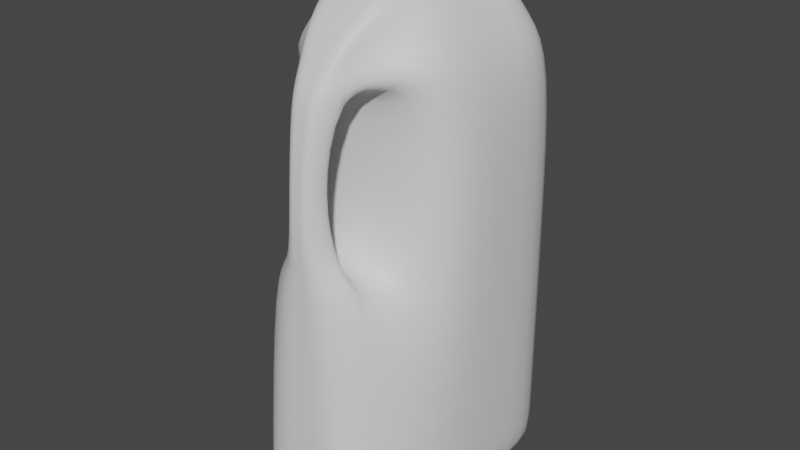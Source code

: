 # Source: Milk.blend  (saved by Blender 3.3.6; exported with 4.5.12 LTS)
import bpy
from mathutils import Matrix  # noqa: F401  (used for matrix-valued properties, if any)

bpy.ops.wm.read_factory_settings(use_empty=True)
scene = bpy.context.scene
scene.name = 'Scene'

# ---- collections
col_collection = bpy.data.collections.new('Collection'); scene.collection.children.link(col_collection)

# ---- materials (node trees are filled in below, after node groups)
mat_material = bpy.data.materials.new('Material')
mat_material.alpha_threshold = 0.0
mat_material.use_transparent_shadow = False
mat_material.roughness = 0.5
mat_material.line_color = (0.0, 0.0, 0.0, 1.0)

# ---- material node trees
mat_material.use_nodes = True; mat_material.node_tree.nodes.clear()
_N = mat_material.node_tree.nodes; _L = mat_material.node_tree.links
n0 = _N.new('ShaderNodeOutputMaterial'); n0.name = 'Material Output'; n0.location = (300, 300)
n1 = _N.new('ShaderNodeBsdfPrincipled'); n1.name = 'Principled BSDF'; n1.location = (10, 300)
n1.distribution = 'GGX'
n1.subsurface_method = 'RANDOM_WALK_SKIN'
n1.inputs[3].default_value = 1.45
n1.inputs[27].default_value = (0.0, 0.0, 0.0, 1.0)
n1.inputs[28].default_value = 1.0
_L.new(n1.outputs[0], n0.inputs[0])
n0.is_active_output = True

# ---- world
world_world = bpy.data.worlds.new('World'); scene.world = world_world
world_world.use_nodes = True; world_world.node_tree.nodes.clear()
_N = world_world.node_tree.nodes; _L = world_world.node_tree.links
n0 = _N.new('ShaderNodeOutputWorld'); n0.name = 'World Output'; n0.location = (300, 300)
n1 = _N.new('ShaderNodeBackground'); n1.name = 'Background'; n1.location = (10, 300)
n1.inputs[0].default_value = (0.05088, 0.05088, 0.05088, 1.0)
_L.new(n1.outputs[0], n0.inputs[0])
n0.is_active_output = True
world_world.color = (0.05088, 0.05088, 0.05088)
world_world.use_sun_shadow = False
world_world.sun_shadow_jitter_overblur = 0.0

# ---- meshes
me_cube = bpy.data.meshes.new('Cube')
me_cube.from_pydata([(0.5607, 0.3998, 2.427), (0.85, 0.811, -2.0), (0.425, -0.3125, 2.5), (0.85, -0.75, -2.0), (-0.5607, 0.3998, 2.427), (-0.85, 0.811, -2.0), (-0.425, -0.3125, 2.5), (-0.85, -0.75, -2.0), (0.85, 0.7782, 1.732), (0.85, 0.811, 0.25), (-0.85, -0.75, 0.25), (-0.85, -0.7172, 1.825), (0.85, -0.7172, 1.825), (0.85, -0.75, 0.25), (-0.85, 0.7782, 1.732), (-0.85, 0.811, 0.25), (-0.25, -1.133, 1.844), (-0.3188, -0.7681, 2.454), (0.5796, -1.179, 0.2815), (0.5796, -1.25, -2.0), (0.3188, -0.7681, 2.454), (-0.5796, -1.25, -2.0), (-0.5796, -1.179, 0.2815), (0.25, -1.133, 1.844), (-0.125, -1.342, 1.732), (-0.2125, -1.088, 2.186), (0.2125, -1.088, 2.186), (0.125, -1.342, 1.732), (0.2611, -1.429, 0.2815), (0.4172, -1.5, -1.85), (-0.4172, -1.5, -1.85), (-0.2611, -1.429, 0.2815), (0.85, 0.811, -1.75), (0.85, -0.75, -1.75), (-0.85, 0.811, -1.75), (-0.85, -0.75, -1.75), (0.5796, -1.25, -1.75), (-0.5796, -1.25, -1.75), (0.4172, -1.5, -1.619), (-0.4172, -1.5, -1.619), (-0.6021, -0.4839, 2.206), (0.7305, 0.5973, 2.072), (0.6021, -0.4839, 2.206), (-0.7305, 0.5973, 2.072), (-0.2825, -0.9619, 2.077), (0.2825, -0.9619, 2.077), (-0.1195, -1.278, 1.849), (0.1195, -1.278, 1.849), (0.2833, 1.0, -2.0), (-0.2833, 1.0, -2.0), (0.1667, -0.3125, 2.55), (-0.1667, -0.3125, 2.55), (-0.2833, -0.75, -2.0), (0.2833, -0.75, -2.0), (-0.1869, 0.5889, 2.427), (0.1869, 0.5889, 2.427), (-0.2833, 1.0, 0.25), (0.2833, 1.0, 0.25), (-0.2833, 0.9672, 1.732), (0.2833, 0.9672, 1.732), (0.1063, -0.7681, 2.454), (-0.1063, -0.7681, 2.454), (-0.1932, -1.25, -2.0), (0.1932, -1.25, -2.0), (0.07083, -1.088, 2.186), (-0.07083, -1.088, 2.186), (0.04167, -1.342, 1.732), (-0.04167, -1.342, 1.732), (-0.03542, -1.5, -1.85), (0.03542, -1.5, -1.85), (0.03542, -1.429, 0.2815), (-0.03542, -1.429, 0.2815), (0.03542, -1.5, -1.619), (-0.03542, -1.5, -1.619), (-0.2833, 1.0, -1.75), (0.2833, 1.0, -1.75), (0.03984, -1.278, 1.849), (-0.03984, -1.278, 1.849), (-0.2435, 0.7863, 2.072), (0.2435, 0.7863, 2.072), (0.0, -0.8125, 0.4271), (0.0, -0.8047, 1.711), (0.0, -1.188, 0.4271), (0.0, -1.086, 1.711), (0.155, -1.255, 1.029), (-0.07752, -1.447, 0.9739), (-0.155, -1.255, 1.029), (0.07752, -1.447, 0.9739), (0.02584, -1.447, 0.9739), (-0.02584, -1.447, 0.9739), (0.0, -1.222, 1.043), (0.5312, -0.925, 1.835), (-0.5312, -0.925, 1.835), (0.3719, -0.5403, 2.477), (-0.3719, -0.5403, 2.477), (-0.4423, -0.7229, 2.141), (0.4423, -0.7229, 2.141), (0.124, -0.5403, 2.548), (-0.124, -0.5403, 2.548), (0.0, -0.9453, 1.711), (-0.85, 0.125, -2.0), (0.425, 0.125, 2.5), (-0.425, 0.125, 2.5), (0.85, 0.125, -2.0), (0.85, 0.125, 0.25), (0.85, 0.1414, 1.746), (-0.85, 0.125, 0.25), (-0.85, 0.1414, 1.746), (-0.85, 0.125, -1.75), (0.85, 0.125, -1.75), (0.6331, 0.1624, 2.118), (-0.6331, 0.1624, 2.118), (-0.2833, 0.125, -2.0), (0.2833, 0.125, -2.0), (0.1667, 0.125, 2.55), (-0.1667, 0.125, 2.55), (0.3262, -0.5219, 2.7), (-0.3262, -0.5219, 2.7), (0.3262, 0.3344, 2.7), (-0.3262, 0.3344, 2.7), (0.2954, -1.192, 0.4108), (-0.2954, -1.192, 0.4108), (0.1337, -1.432, 0.4013), (0.01946, -1.432, 0.4013), (-0.01946, -1.432, 0.4013), (0.0, -1.193, 0.5335), (-0.1337, -1.432, 0.4013)], [], [(115, 102, 6, 51), (96, 93, 20, 45), (113, 103, 3, 53), (111, 102, 4, 43), (110, 101, 2, 42), (75, 57, 9, 32), (57, 59, 8, 9), (109, 104, 13, 33), (104, 105, 12, 13), (108, 106, 15, 34), (106, 107, 14, 15), (99, 91, 23, 83), (80, 81, 11, 10), (61, 17, 25, 65), (37, 21, 30, 39), (35, 7, 21, 37), (79, 55, 0, 41), (53, 3, 19, 63), (98, 94, 17, 61), (80, 10, 22, 82), (33, 13, 18, 36), (95, 92, 16, 44), (77, 65, 25, 46), (126, 121, 22, 31), (44, 16, 24, 46), (73, 71, 31, 39), (63, 19, 29, 69), (36, 18, 28, 38), (125, 120, 18, 82), (120, 122, 28, 18), (124, 126, 31, 71), (19, 36, 38, 29), (68, 73, 39, 30), (3, 33, 36, 19), (10, 35, 37, 22), (22, 37, 39, 31), (100, 108, 34, 5), (103, 109, 33, 3), (48, 75, 32, 1), (45, 20, 26, 47), (23, 45, 47, 27), (17, 44, 46, 25), (67, 77, 46, 24), (94, 95, 44, 17), (59, 79, 41, 8), (105, 110, 42, 12), (107, 111, 43, 14), (91, 96, 45, 23), (14, 43, 78, 58), (58, 78, 79, 59), (27, 47, 76, 66), (66, 76, 77, 67), (5, 34, 74, 49), (49, 74, 75, 48), (29, 38, 72, 69), (69, 72, 73, 68), (122, 123, 70, 28), (123, 124, 71, 70), (21, 62, 68, 30), (62, 63, 69, 68), (38, 28, 70, 72), (72, 70, 71, 73), (47, 26, 64, 76), (76, 64, 65, 77), (93, 97, 60, 20), (97, 98, 61, 60), (7, 52, 62, 21), (52, 53, 63, 62), (43, 4, 54, 78), (78, 54, 55, 79), (20, 60, 64, 26), (60, 61, 65, 64), (15, 14, 58, 56), (56, 58, 59, 57), (34, 15, 56, 74), (74, 56, 57, 75), (100, 112, 52, 7), (112, 113, 53, 52), (101, 114, 50, 2), (50, 114, 118, 116), (121, 125, 82, 22), (13, 80, 82, 18), (13, 12, 81, 80), (92, 99, 83, 16), (16, 83, 90, 86), (66, 67, 89, 88), (27, 66, 88, 87), (67, 24, 85, 89), (23, 27, 87, 84), (83, 23, 84, 90), (24, 16, 86, 85), (11, 81, 99, 92), (50, 51, 98, 97), (2, 50, 97, 93), (12, 42, 96, 91), (6, 40, 95, 94), (40, 11, 92, 95), (51, 6, 94, 98), (81, 12, 91, 99), (42, 2, 93, 96), (55, 54, 115, 114), (0, 55, 114, 101), (49, 48, 113, 112), (5, 49, 112, 100), (11, 40, 111, 107), (8, 41, 110, 105), (1, 32, 109, 103), (7, 35, 108, 100), (10, 11, 107, 106), (35, 10, 106, 108), (9, 8, 105, 104), (32, 9, 104, 109), (41, 0, 101, 110), (40, 6, 102, 111), (48, 1, 103, 113), (54, 4, 102, 115), (118, 119, 117, 116), (51, 50, 116, 117), (114, 115, 119, 118), (115, 51, 117, 119), (86, 90, 125, 121), (88, 89, 124, 123), (87, 88, 123, 122), (89, 85, 126, 124), (84, 87, 122, 120), (90, 84, 120, 125), (85, 86, 121, 126)])
me_cube.polygons.foreach_set('use_smooth', [True] * 127)
_uv = me_cube.uv_layers.new(name='UVMap')
_uv.uv.foreach_set('vector', [0.7917, 0.625, 0.875, 0.625, 0.875, 0.75, 0.7917, 0.75, 0.5852, 0.75, 0.625, 0.75, 0.625, 0.75, 0.5801, 0.75, 0.2917, 0.625, 0.375, 0.625, 0.375, 0.75, 0.2917, 0.75, 0.5842, 0.125, 0.625, 0.125, 0.5984, 0.25, 0.5651, 0.25, 0.5842, 0.625, 0.625, 0.625, 0.625, 0.75, 0.5903, 0.75, 0.3854, 0.4167, 0.4583, 0.4167, 0.4583, 0.5, 0.3854, 0.5, 0.4583, 0.4167, 0.5417, 0.4167, 0.5417, 0.5, 0.4583, 0.5, 0.3854, 0.625, 0.4583, 0.625, 0.4583, 0.75, 0.3854, 0.75, 0.4583, 0.625, 0.5417, 0.625, 0.5417, 0.75, 0.4583, 0.75, 0.3854, 0.125, 0.4583, 0.125, 0.4583, 0.25, 0.3854, 0.25, 0.4583, 0.125, 0.5417, 0.125, 0.5417, 0.25, 0.4583, 0.25, 0.5417, 0.875, 0.5417, 0.75, 0.5417, 0.75, 0.5417, 0.875, 0.4583, 0.875, 0.5417, 0.875, 0.5417, 1.0, 0.4583, 1.0, 0.7917, 0.75, 0.875, 0.75, 0.875, 0.75, 0.7917, 0.75, 0.3854, 0.0, 0.375, 0.0, 0.375, 0.0, 0.3854, 0.0, 0.3854, 0.0, 0.375, 0.0, 0.375, 0.0, 0.3854, 0.0, 0.5651, 0.4167, 0.5984, 0.4167, 0.5984, 0.5, 0.5651, 0.5, 0.2917, 0.75, 0.375, 0.75, 0.375, 0.75, 0.2917, 0.75, 0.7917, 0.75, 0.875, 0.75, 0.875, 0.75, 0.7917, 0.75, 0.4583, 0.875, 0.4583, 1.0, 0.4583, 1.0, 0.4583, 0.875, 0.3854, 0.75, 0.4583, 0.75, 0.4583, 0.75, 0.3854, 0.75, 0.5852, 0.0, 0.5417, 0.0, 0.5417, 0.0, 0.5801, 0.0, 0.5658, 0.9271, 0.6619, 1.0, 0.6803, 1.125, 0.5681, 1.016, 0.5417, 0.0, 0.5417, 0.0, 0.5417, 0.0, 0.5417, 0.0, 0.5801, 0.0, 0.5417, 0.0, 0.5417, 0.0, 0.5612, 0.0, 0.3854, 0.9167, 0.4583, 0.9167, 0.4583, 1.0, 0.3854, 1.0, 0.2917, 0.75, 0.375, 0.75, 0.375, 0.75, 0.2917, 0.75, 0.3854, 0.75, 0.4583, 0.75, 0.4583, 0.75, 0.3854, 0.75, 0.5417, 0.875, 0.5417, 0.75, 0.5417, 0.75, 0.5417, 0.875, 0.5417, 0.75, 0.5417, 0.75, 0.5417, 0.75, 0.5417, 0.75, 0.5417, 0.9167, 0.5417, 1.0, 0.5417, 1.0, 0.5417, 0.9167, 0.375, 0.75, 0.3854, 0.75, 0.3854, 0.75, 0.375, 0.75, 0.375, 0.9167, 0.3854, 0.9167, 0.3854, 1.0, 0.375, 1.0, 0.375, 0.75, 0.3854, 0.75, 0.3854, 0.75, 0.375, 0.75, 0.4583, 0.0, 0.3854, 0.0, 0.3854, 0.0, 0.4583, 0.0, 0.4583, 0.0, 0.3854, 0.0, 0.3854, 0.0, 0.4583, 0.0, 0.375, 0.125, 0.3854, 0.125, 0.3854, 0.25, 0.375, 0.25, 0.375, 0.625, 0.3854, 0.625, 0.3854, 0.75, 0.375, 0.75, 0.375, 0.4167, 0.3854, 0.4167, 0.3854, 0.5, 0.375, 0.5, 0.5801, 0.75, 0.625, 0.75, 0.625, 0.75, 0.5612, 0.75, 0.5417, 0.75, 0.5801, 0.75, 0.5612, 0.75, 0.5417, 0.75, 0.625, 0.0, 0.5801, 0.0, 0.5612, 0.0, 0.625, 0.0, 0.5417, 0.9167, 0.5658, 0.9271, 0.5681, 1.016, 0.5417, 1.0, 0.625, 0.0, 0.5852, 0.0, 0.5801, 0.0, 0.625, 0.0, 0.5417, 0.4167, 0.5651, 0.4167, 0.5651, 0.5, 0.5417, 0.5, 0.5417, 0.625, 0.5842, 0.625, 0.5903, 0.75, 0.5417, 0.75, 0.5417, 0.125, 0.5842, 0.125, 0.5651, 0.25, 0.5417, 0.25, 0.5417, 0.75, 0.5852, 0.75, 0.5801, 0.75, 0.5417, 0.75, 0.5417, 0.25, 0.5651, 0.25, 0.5651, 0.3333, 0.5417, 0.3333, 0.5417, 0.3333, 0.5651, 0.3333, 0.5651, 0.4167, 0.5417, 0.4167, 0.5417, 0.75, 0.5612, 0.75, 0.5635, 0.8385, 0.5417, 0.8333, 0.5417, 0.8333, 0.5635, 0.8385, 0.5658, 0.9271, 0.5417, 0.9167, 0.375, 0.25, 0.3854, 0.25, 0.3854, 0.3333, 0.375, 0.3333, 0.375, 0.3333, 0.3854, 0.3333, 0.3854, 0.4167, 0.375, 0.4167, 0.375, 0.75, 0.3854, 0.75, 0.3854, 0.8333, 0.375, 0.8333, 0.375, 0.8333, 0.3854, 0.8333, 0.3854, 0.9167, 0.375, 0.9167, 0.5417, 0.75, 0.5417, 0.8333, 0.5417, 0.8333, 0.5417, 0.75, 0.5417, 0.8333, 0.5417, 0.9167, 0.5417, 0.9167, 0.5417, 0.8333, 0.125, 0.75, 0.2083, 0.75, 0.2083, 0.75, 0.125, 0.75, 0.2083, 0.75, 0.2917, 0.75, 0.2917, 0.75, 0.2083, 0.75, 0.3854, 0.75, 0.4583, 0.75, 0.4583, 0.8333, 0.3854, 0.8333, 0.3854, 0.8333, 0.4583, 0.8333, 0.4583, 0.9167, 0.3854, 0.9167, 0.5612, 0.75, 0.625, 0.75, 0.6434, 0.875, 0.5635, 0.8385, 0.5635, 0.8385, 0.6434, 0.875, 0.6619, 1.0, 0.5658, 0.9271, 0.625, 0.75, 0.7083, 0.75, 0.7083, 0.75, 0.625, 0.75, 0.7083, 0.75, 0.7917, 0.75, 0.7917, 0.75, 0.7083, 0.75, 0.125, 0.75, 0.2083, 0.75, 0.2083, 0.75, 0.125, 0.75, 0.2083, 0.75, 0.2917, 0.75, 0.2917, 0.75, 0.2083, 0.75, 0.5651, 0.25, 0.5984, 0.25, 0.5984, 0.3333, 0.5651, 0.3333, 0.5651, 0.3333, 0.5984, 0.3333, 0.5984, 0.4167, 0.5651, 0.4167, 0.625, 0.75, 0.7083, 0.75, 0.7083, 0.75, 0.625, 0.75, 0.7083, 0.75, 0.7917, 0.75, 0.7917, 0.75, 0.7083, 0.75, 0.4583, 0.25, 0.5417, 0.25, 0.5417, 0.3333, 0.4583, 0.3333, 0.4583, 0.3333, 0.5417, 0.3333, 0.5417, 0.4167, 0.4583, 0.4167, 0.3854, 0.25, 0.4583, 0.25, 0.4583, 0.3333, 0.3854, 0.3333, 0.3854, 0.3333, 0.4583, 0.3333, 0.4583, 0.4167, 0.3854, 0.4167, 0.125, 0.625, 0.2083, 0.625, 0.2083, 0.75, 0.125, 0.75, 0.2083, 0.625, 0.2917, 0.625, 0.2917, 0.75, 0.2083, 0.75, 0.625, 0.625, 0.7083, 0.625, 0.7083, 0.75, 0.625, 0.75, 0.7083, 0.75, 0.7083, 0.625, 0.7083, 0.625, 0.7083, 0.75, 0.5417, 1.0, 0.5417, 0.875, 0.5417, 0.875, 0.5417, 1.0, 0.4583, 0.75, 0.4583, 0.875, 0.4583, 0.875, 0.4583, 0.75, 0.4583, 0.75, 0.5417, 0.75, 0.5417, 0.875, 0.4583, 0.875, 0.5417, 1.0, 0.5417, 0.875, 0.5417, 0.875, 0.5417, 1.0, 0.5417, 1.0, 0.5417, 0.875, 0.5417, 0.875, 0.5417, 1.0, 0.5417, 0.8333, 0.5417, 0.9167, 0.5417, 0.9167, 0.5417, 0.8333, 0.5417, 0.75, 0.5417, 0.8333, 0.5417, 0.8333, 0.5417, 0.75, 0.5417, 0.9167, 0.5417, 1.0, 0.5417, 1.0, 0.5417, 0.9167, 0.5417, 0.75, 0.5417, 0.75, 0.5417, 0.75, 0.5417, 0.75, 0.5417, 0.875, 0.5417, 0.75, 0.5417, 0.75, 0.5417, 0.875, 0.5417, 0.0, 0.5417, 0.0, 0.5417, 0.0, 0.5417, 0.0, 0.5417, 1.0, 0.5417, 0.875, 0.5417, 0.875, 0.5417, 1.0, 0.7083, 0.75, 0.7917, 0.75, 0.7917, 0.75, 0.7083, 0.75, 0.625, 0.75, 0.7083, 0.75, 0.7083, 0.75, 0.625, 0.75, 0.5417, 0.75, 0.5903, 0.75, 0.5852, 0.75, 0.5417, 0.75, 0.625, 0.0, 0.5903, 0.0, 0.5852, 0.0, 0.625, 0.0, 0.5903, 0.0, 0.5417, 0.0, 0.5417, 0.0, 0.5852, 0.0, 0.7917, 0.75, 0.875, 0.75, 0.875, 0.75, 0.7917, 0.75, 0.5417, 0.875, 0.5417, 0.75, 0.5417, 0.75, 0.5417, 0.875, 0.5903, 0.75, 0.625, 0.75, 0.625, 0.75, 0.5852, 0.75, 0.6926, 0.4539, 0.8074, 0.4539, 0.7917, 0.625, 0.7083, 0.625, 0.5984, 0.5, 0.6926, 0.4539, 0.7083, 0.625, 0.625, 0.625, 0.2083, 0.5, 0.2917, 0.5, 0.2917, 0.625, 0.2083, 0.625, 0.125, 0.5, 0.2083, 0.5, 0.2083, 0.625, 0.125, 0.625, 0.5417, 0.0, 0.5903, 0.0, 0.5842, 0.125, 0.5417, 0.125, 0.5417, 0.5, 0.5651, 0.5, 0.5842, 0.625, 0.5417, 0.625, 0.375, 0.5, 0.3854, 0.5, 0.3854, 0.625, 0.375, 0.625, 0.375, 0.0, 0.3854, 0.0, 0.3854, 0.125, 0.375, 0.125, 0.4583, 0.0, 0.5417, 0.0, 0.5417, 0.125, 0.4583, 0.125, 0.3854, 0.0, 0.4583, 0.0, 0.4583, 0.125, 0.3854, 0.125, 0.4583, 0.5, 0.5417, 0.5, 0.5417, 0.625, 0.4583, 0.625, 0.3854, 0.5, 0.4583, 0.5, 0.4583, 0.625, 0.3854, 0.625, 0.5651, 0.5, 0.5984, 0.5, 0.625, 0.625, 0.5842, 0.625, 0.5903, 0.0, 0.625, 0.0, 0.625, 0.125, 0.5842, 0.125, 0.2917, 0.5, 0.375, 0.5, 0.375, 0.625, 0.2917, 0.625, 0.8074, 0.4539, 0.9195, 0.4561, 0.875, 0.625, 0.7917, 0.625, 0.7083, 0.625, 0.7917, 0.625, 0.7917, 0.75, 0.7083, 0.75, 0.7917, 0.75, 0.7083, 0.75, 0.7083, 0.75, 0.7917, 0.75, 0.7083, 0.625, 0.7917, 0.625, 0.7917, 0.625, 0.7083, 0.625, 0.7917, 0.625, 0.7917, 0.75, 0.7917, 0.75, 0.7917, 0.625, 0.5417, 1.0, 0.5417, 0.875, 0.5417, 0.875, 0.5417, 1.0, 0.5417, 0.8333, 0.5417, 0.9167, 0.5417, 0.9167, 0.5417, 0.8333, 0.5417, 0.75, 0.5417, 0.8333, 0.5417, 0.8333, 0.5417, 0.75, 0.5417, 0.9167, 0.5417, 1.0, 0.5417, 1.0, 0.5417, 0.9167, 0.5417, 0.75, 0.5417, 0.75, 0.5417, 0.75, 0.5417, 0.75, 0.5417, 0.875, 0.5417, 0.75, 0.5417, 0.75, 0.5417, 0.875, 0.5417, 0.0, 0.5417, 0.0, 0.5417, 0.0, 0.5417, 0.0])
me_cube.materials.append(mat_material)
me_cube.use_mirror_vertex_groups = False
me_cube.update()
me_cylinder = bpy.data.meshes.new('Cylinder')
me_cylinder.from_pydata([(-5.215e-09, 0.2157, 2.595), (-5.215e-09, 0.2157, 2.745), (0.2121, 0.1278, 2.595), (0.2121, 0.1278, 2.745), (0.3, -0.08432, 2.595), (0.3, -0.08432, 2.745), (0.2121, -0.2964, 2.595), (0.2121, -0.2964, 2.745), (-5.215e-09, -0.3843, 2.595), (-5.215e-09, -0.3843, 2.745), (-0.2121, -0.2964, 2.595), (-0.2121, -0.2964, 2.745), (-0.3, -0.08432, 2.595), (-0.3, -0.08432, 2.745), (-0.2121, 0.1278, 2.595), (-0.2121, 0.1278, 2.745), (-5.215e-09, 0.2157, 2.607), (-5.215e-09, 0.2157, 2.727), (0.2121, 0.1278, 2.727), (0.2121, 0.1278, 2.607), (0.3, -0.08432, 2.727), (0.3, -0.08432, 2.607), (0.2121, -0.2964, 2.727), (0.2121, -0.2964, 2.607), (-5.215e-09, -0.3843, 2.727), (-5.215e-09, -0.3843, 2.607), (-0.2121, -0.2964, 2.727), (-0.2121, -0.2964, 2.607), (-0.3, -0.08432, 2.727), (-0.3, -0.08432, 2.607), (-0.2121, 0.1278, 2.727), (-0.2121, 0.1278, 2.607)], [], [(17, 1, 3, 18), (18, 3, 5, 20), (20, 5, 7, 22), (22, 7, 9, 24), (24, 9, 11, 26), (26, 11, 13, 28), (3, 1, 15, 13, 11, 9, 7, 5), (28, 13, 15, 30), (30, 15, 1, 17), (0, 2, 4, 6, 8, 10, 12, 14), (14, 31, 16, 0), (31, 30, 17, 16), (12, 29, 31, 14), (29, 28, 30, 31), (10, 27, 29, 12), (27, 26, 28, 29), (8, 25, 27, 10), (25, 24, 26, 27), (6, 23, 25, 8), (23, 22, 24, 25), (4, 21, 23, 6), (21, 20, 22, 23), (2, 19, 21, 4), (19, 18, 20, 21), (0, 16, 19, 2), (16, 17, 18, 19)])
me_cylinder.polygons.foreach_set('use_smooth', [True] * 26)
_uv = me_cylinder.uv_layers.new(name='UVMap')
_uv.uv.foreach_set('vector', [1.0, 0.9417, 1.0, 1.0, 0.875, 1.0, 0.875, 0.9417, 0.875, 0.9417, 0.875, 1.0, 0.75, 1.0, 0.75, 0.9417, 0.75, 0.9417, 0.75, 1.0, 0.625, 1.0, 0.625, 0.9417, 0.625, 0.9417, 0.625, 1.0, 0.5, 1.0, 0.5, 0.9417, 0.5, 0.9417, 0.5, 1.0, 0.375, 1.0, 0.375, 0.9417, 0.375, 0.9417, 0.375, 1.0, 0.25, 1.0, 0.25, 0.9417, 0.4197, 0.4197, 0.25, 0.49, 0.08029, 0.4197, 0.01, 0.25, 0.08029, 0.08029, 0.25, 0.01, 0.4197, 0.08029, 0.49, 0.25, 0.25, 0.9417, 0.25, 1.0, 0.125, 1.0, 0.125, 0.9417, 0.125, 0.9417, 0.125, 1.0, 0.0, 1.0, 0.0, 0.9417, 0.75, 0.49, 0.9197, 0.4197, 0.99, 0.25, 0.9197, 0.08029, 0.75, 0.01, 0.5803, 0.08029, 0.51, 0.25, 0.5803, 0.4197, 0.125, 0.5, 0.125, 0.5417, 0.0, 0.5417, 0.0, 0.5, 0.125, 0.5417, 0.125, 0.9417, 0.0, 0.9417, 0.0, 0.5417, 0.25, 0.5, 0.25, 0.5417, 0.125, 0.5417, 0.125, 0.5, 0.25, 0.5417, 0.25, 0.9417, 0.125, 0.9417, 0.125, 0.5417, 0.375, 0.5, 0.375, 0.5417, 0.25, 0.5417, 0.25, 0.5, 0.375, 0.5417, 0.375, 0.9417, 0.25, 0.9417, 0.25, 0.5417, 0.5, 0.5, 0.5, 0.5417, 0.375, 0.5417, 0.375, 0.5, 0.5, 0.5417, 0.5, 0.9417, 0.375, 0.9417, 0.375, 0.5417, 0.625, 0.5, 0.625, 0.5417, 0.5, 0.5417, 0.5, 0.5, 0.625, 0.5417, 0.625, 0.9417, 0.5, 0.9417, 0.5, 0.5417, 0.75, 0.5, 0.75, 0.5417, 0.625, 0.5417, 0.625, 0.5, 0.75, 0.5417, 0.75, 0.9417, 0.625, 0.9417, 0.625, 0.5417, 0.875, 0.5, 0.875, 0.5417, 0.75, 0.5417, 0.75, 0.5, 0.875, 0.5417, 0.875, 0.9417, 0.75, 0.9417, 0.75, 0.5417, 1.0, 0.5, 1.0, 0.5417, 0.875, 0.5417, 0.875, 0.5, 1.0, 0.5417, 1.0, 0.9417, 0.875, 0.9417, 0.875, 0.5417])
me_cylinder.update()

# ---- objects
ob_cube = bpy.data.objects.new('Cube', me_cube)
ob_cylinder = bpy.data.objects.new('Cylinder', me_cylinder)

# ---- transforms, parenting, visibility, modifiers, constraints
ob_cube.location = (0.0, 0.0, 0.0)
ob_cube.lock_rotations_4d = False
ob_cube.empty_display_type = 'ARROWS'
ob_cube.lineart.crease_threshold = 0.0
_m = ob_cube.modifiers.new('Subdivision', 'SUBSURF')
ob_cylinder.location = (0.0, 0.0, 0.0)

# ---- collection membership
col_collection.objects.link(ob_cube)
col_collection.objects.link(ob_cylinder)

# ---- scene / render settings (as saved in the file)
scene.frame_start = 1; scene.frame_end = 250; scene.frame_set(1)
scene.render.engine = 'BLENDER_EEVEE_NEXT'
scene.cycles.sampling_pattern = 'TABULATED_SOBOL'
scene.cycles.use_light_tree = False
scene.view_settings.view_transform = 'Filmic'
bpy.context.view_layer.update()

# ---- added for rendering (the .blend has no active camera and no usable light): camera, sun
cam_auto = bpy.data.cameras.new('AutoCamera')
cam_auto.lens = 50.0
cam_auto.sensor_width = 36.0
cam_auto.clip_end = 1000.0
ob_auto_camera = bpy.data.objects.new('AutoCamera', cam_auto)
scene.collection.objects.link(ob_auto_camera)
ob_auto_camera.location = (5.20553, -6.49664, 4.5369)
ob_auto_camera.rotation_euler = (1.09748, -7.21219e-08, 0.694738)
scene.camera = ob_auto_camera
light_auto_sun = bpy.data.lights.new('AutoSun', 'SUN')
light_auto_sun.energy = 3.0
light_auto_sun.angle = 0.0523599
ob_auto_sun = bpy.data.objects.new('AutoSun', light_auto_sun)
scene.collection.objects.link(ob_auto_sun)
ob_auto_sun.rotation_euler = (0.872665, 0.174533, 0.523599)
bpy.context.view_layer.update()
